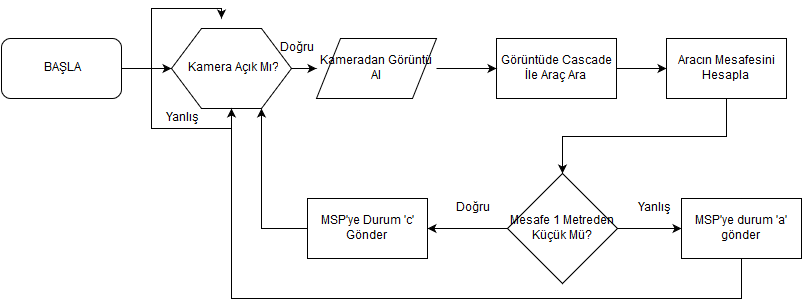

The diagram above was exported from draw.io. Its source (the exported page's mxGraphModel, read from the mxfile embedded in the PNG):
<mxGraphModel dx="1046" dy="550" grid="1" gridSize="10" guides="1" tooltips="1" connect="1" arrows="1" fold="1" page="1" pageScale="1" pageWidth="826" pageHeight="1169" background="#ffffff" math="0" shadow="0">
  <root>
    <mxCell id="0" />
    <mxCell id="1" parent="0" />
    <mxCell id="6a1b8d32613168b-18" value="" style="edgeStyle=orthogonalEdgeStyle;rounded=0;html=1;jettySize=auto;orthogonalLoop=1;" edge="1" parent="1" source="6a1b8d32613168b-1" target="6a1b8d32613168b-17">
      <mxGeometry relative="1" as="geometry" />
    </mxCell>
    <mxCell id="6a1b8d32613168b-1" value="BAŞLA" style="rounded=1;whiteSpace=wrap;html=1;" vertex="1" parent="1">
      <mxGeometry x="10" y="160" width="120" height="60" as="geometry" />
    </mxCell>
    <mxCell id="6a1b8d32613168b-3" value="Kameradan Görüntü Al&lt;br&gt;" style="shape=parallelogram;whiteSpace=wrap;html=1;" vertex="1" parent="1">
      <mxGeometry x="325" y="160" width="120" height="60" as="geometry" />
    </mxCell>
    <mxCell id="6a1b8d32613168b-20" value="" style="edgeStyle=orthogonalEdgeStyle;rounded=0;html=1;jettySize=auto;orthogonalLoop=1;" edge="1" parent="1" source="6a1b8d32613168b-6" target="6a1b8d32613168b-11">
      <mxGeometry relative="1" as="geometry" />
    </mxCell>
    <mxCell id="6a1b8d32613168b-6" value="Görüntüde Cascade İle Araç Ara&lt;br&gt;" style="whiteSpace=wrap;html=1;" vertex="1" parent="1">
      <mxGeometry x="505" y="160" width="120" height="60" as="geometry" />
    </mxCell>
    <mxCell id="6a1b8d32613168b-7" value="" style="endArrow=classic;html=1;entryX=0;entryY=0.5;exitX=1;exitY=0.5;" edge="1" parent="1" source="6a1b8d32613168b-3" target="6a1b8d32613168b-6">
      <mxGeometry width="50" height="50" relative="1" as="geometry">
        <mxPoint x="445" y="210" as="sourcePoint" />
        <mxPoint x="495" y="160" as="targetPoint" />
      </mxGeometry>
    </mxCell>
    <mxCell id="6a1b8d32613168b-44" style="edgeStyle=orthogonalEdgeStyle;rounded=0;html=1;exitX=0.5;exitY=1;entryX=0.5;entryY=0;jettySize=auto;orthogonalLoop=1;" edge="1" parent="1" source="6a1b8d32613168b-11" target="6a1b8d32613168b-14">
      <mxGeometry relative="1" as="geometry" />
    </mxCell>
    <mxCell id="6a1b8d32613168b-11" value="Aracın Mesafesini Hesapla&lt;br&gt;" style="whiteSpace=wrap;html=1;" vertex="1" parent="1">
      <mxGeometry x="675" y="160" width="120" height="60" as="geometry" />
    </mxCell>
    <mxCell id="6a1b8d32613168b-24" value="" style="edgeStyle=orthogonalEdgeStyle;rounded=0;html=1;jettySize=auto;orthogonalLoop=1;" edge="1" parent="1" source="6a1b8d32613168b-14">
      <mxGeometry relative="1" as="geometry">
        <mxPoint x="436" y="350" as="targetPoint" />
      </mxGeometry>
    </mxCell>
    <mxCell id="6a1b8d32613168b-42" style="edgeStyle=orthogonalEdgeStyle;rounded=0;html=1;exitX=1;exitY=0.5;jettySize=auto;orthogonalLoop=1;" edge="1" parent="1" source="6a1b8d32613168b-14" target="6a1b8d32613168b-28">
      <mxGeometry relative="1" as="geometry" />
    </mxCell>
    <mxCell id="6a1b8d32613168b-14" value="Mesafe 1 Metreden Küçük Mü?&lt;br&gt;" style="rhombus;whiteSpace=wrap;html=1;" vertex="1" parent="1">
      <mxGeometry x="516" y="295" width="110" height="110" as="geometry" />
    </mxCell>
    <mxCell id="6a1b8d32613168b-15" style="edgeStyle=orthogonalEdgeStyle;rounded=0;html=1;exitX=0.5;exitY=0;entryX=0.5;entryY=0;jettySize=auto;orthogonalLoop=1;" edge="1" parent="1" source="6a1b8d32613168b-14" target="6a1b8d32613168b-14">
      <mxGeometry relative="1" as="geometry" />
    </mxCell>
    <mxCell id="6a1b8d32613168b-19" value="" style="edgeStyle=orthogonalEdgeStyle;rounded=0;html=1;jettySize=auto;orthogonalLoop=1;" edge="1" parent="1" source="6a1b8d32613168b-17" target="6a1b8d32613168b-3">
      <mxGeometry relative="1" as="geometry" />
    </mxCell>
    <mxCell id="6a1b8d32613168b-21" style="edgeStyle=orthogonalEdgeStyle;rounded=0;html=1;exitX=0.5;exitY=1;jettySize=auto;orthogonalLoop=1;" edge="1" parent="1" source="6a1b8d32613168b-17">
      <mxGeometry relative="1" as="geometry">
        <mxPoint x="230" y="140" as="targetPoint" />
      </mxGeometry>
    </mxCell>
    <mxCell id="6a1b8d32613168b-17" value="Kamera Açık Mı?&lt;br&gt;" style="shape=hexagon;perimeter=hexagonPerimeter;whiteSpace=wrap;html=1;" vertex="1" parent="1">
      <mxGeometry x="180" y="150" width="120" height="80" as="geometry" />
    </mxCell>
    <mxCell id="6a1b8d32613168b-40" style="edgeStyle=orthogonalEdgeStyle;rounded=0;html=1;exitX=0;exitY=0.5;entryX=0.75;entryY=1;entryPerimeter=0;jettySize=auto;orthogonalLoop=1;" edge="1" parent="1" source="6a1b8d32613168b-25" target="6a1b8d32613168b-17">
      <mxGeometry relative="1" as="geometry" />
    </mxCell>
    <mxCell id="6a1b8d32613168b-25" value="MSP'ye Durum 'c' Gönder&lt;br&gt;" style="whiteSpace=wrap;html=1;" vertex="1" parent="1">
      <mxGeometry x="316" y="320" width="120" height="60" as="geometry" />
    </mxCell>
    <mxCell id="6a1b8d32613168b-41" style="edgeStyle=orthogonalEdgeStyle;rounded=0;html=1;exitX=0.5;exitY=1;entryX=0.5;entryY=1;jettySize=auto;orthogonalLoop=1;" edge="1" parent="1" source="6a1b8d32613168b-28" target="6a1b8d32613168b-17">
      <mxGeometry relative="1" as="geometry">
        <Array as="points">
          <mxPoint x="750" y="420" />
          <mxPoint x="240" y="420" />
        </Array>
      </mxGeometry>
    </mxCell>
    <mxCell id="6a1b8d32613168b-28" value="MSP'ye durum 'a' gönder&lt;br&gt;" style="whiteSpace=wrap;html=1;" vertex="1" parent="1">
      <mxGeometry x="690" y="320" width="120" height="60" as="geometry" />
    </mxCell>
    <mxCell id="6a1b8d32613168b-29" value="Doğru" style="text;html=1;strokeColor=none;fillColor=none;align=center;verticalAlign=middle;whiteSpace=wrap;" vertex="1" parent="1">
      <mxGeometry x="461" y="320" width="40" height="20" as="geometry" />
    </mxCell>
    <mxCell id="6a1b8d32613168b-30" value="Yanlış" style="text;html=1;strokeColor=none;fillColor=none;align=center;verticalAlign=middle;whiteSpace=wrap;" vertex="1" parent="1">
      <mxGeometry x="642" y="320" width="40" height="20" as="geometry" />
    </mxCell>
    <mxCell id="6a1b8d32613168b-37" value="Doğru" style="text;html=1;strokeColor=none;fillColor=none;align=center;verticalAlign=middle;whiteSpace=wrap;" vertex="1" parent="1">
      <mxGeometry x="285" y="160" width="40" height="20" as="geometry" />
    </mxCell>
    <mxCell id="6a1b8d32613168b-38" value="Yanlış" style="text;html=1;strokeColor=none;fillColor=none;align=center;verticalAlign=middle;whiteSpace=wrap;" vertex="1" parent="1">
      <mxGeometry x="170" y="230" width="40" height="20" as="geometry" />
    </mxCell>
  </root>
</mxGraphModel>